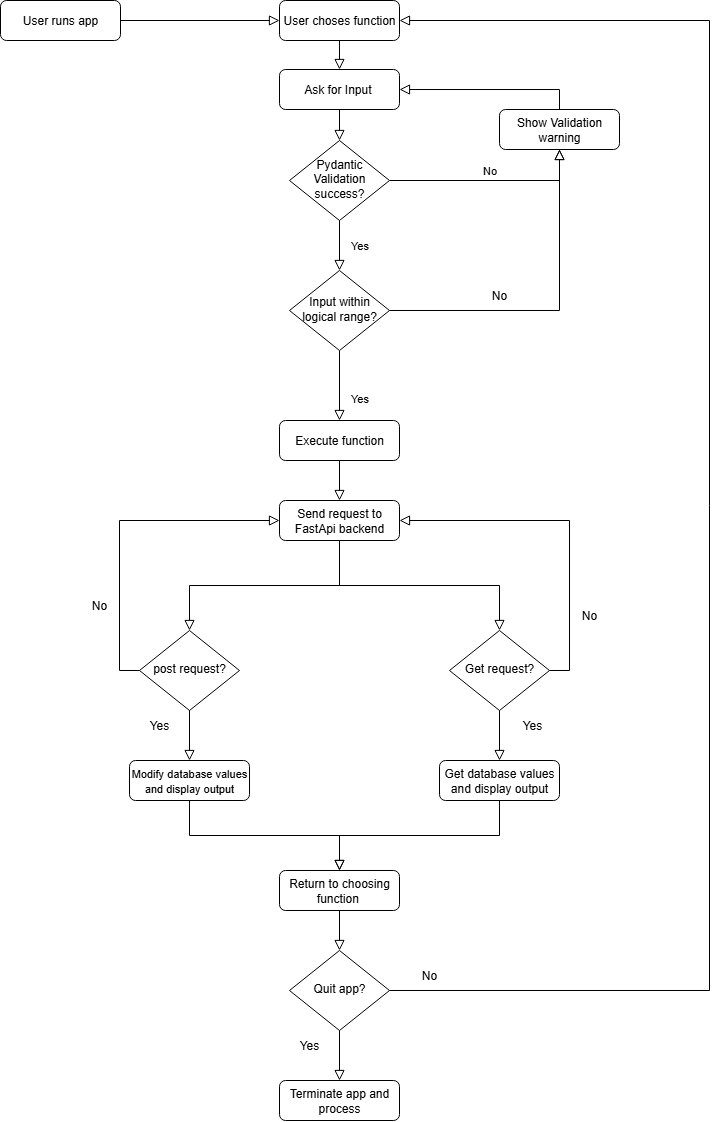

The diagram above was exported from draw.io. Its source (the exported page's mxGraphModel, read from the mxfile embedded in the PNG):
<mxGraphModel dx="3100" dy="156" grid="1" gridSize="10" guides="1" tooltips="1" connect="1" arrows="1" fold="1" page="1" pageScale="1" pageWidth="827" pageHeight="1169" math="0" shadow="0">
  <root>
    <mxCell id="WIyWlLk6GJQsqaUBKTNV-0" />
    <mxCell id="WIyWlLk6GJQsqaUBKTNV-1" parent="WIyWlLk6GJQsqaUBKTNV-0" />
    <mxCell id="WIyWlLk6GJQsqaUBKTNV-3" value="Ask for Input&amp;nbsp;" style="rounded=1;whiteSpace=wrap;html=1;fontSize=12;glass=0;strokeWidth=1;shadow=0;" parent="WIyWlLk6GJQsqaUBKTNV-1" vertex="1">
      <mxGeometry x="329" y="1249" width="120" height="40" as="geometry" />
    </mxCell>
    <mxCell id="WIyWlLk6GJQsqaUBKTNV-4" value="Yes" style="rounded=0;html=1;jettySize=auto;orthogonalLoop=1;fontSize=11;endArrow=block;endFill=0;endSize=8;strokeWidth=1;shadow=0;labelBackgroundColor=none;edgeStyle=orthogonalEdgeStyle;entryX=0.5;entryY=0;entryDx=0;entryDy=0;" parent="WIyWlLk6GJQsqaUBKTNV-1" source="WIyWlLk6GJQsqaUBKTNV-6" target="WIyWlLk6GJQsqaUBKTNV-10" edge="1">
      <mxGeometry y="20" relative="1" as="geometry">
        <mxPoint as="offset" />
        <mxPoint x="499" y="1650" as="targetPoint" />
      </mxGeometry>
    </mxCell>
    <mxCell id="WIyWlLk6GJQsqaUBKTNV-5" value="No" style="edgeStyle=orthogonalEdgeStyle;rounded=0;html=1;jettySize=auto;orthogonalLoop=1;fontSize=11;endArrow=block;endFill=0;endSize=8;strokeWidth=1;shadow=0;labelBackgroundColor=none;entryX=0.5;entryY=1;entryDx=0;entryDy=0;" parent="WIyWlLk6GJQsqaUBKTNV-1" source="WIyWlLk6GJQsqaUBKTNV-6" target="gZYJtypllby684P-J7iX-22" edge="1">
      <mxGeometry x="0.0015" y="10" relative="1" as="geometry">
        <mxPoint as="offset" />
      </mxGeometry>
    </mxCell>
    <mxCell id="WIyWlLk6GJQsqaUBKTNV-6" value="&lt;div&gt;Pydantic&lt;/div&gt;Validation success?" style="rhombus;whiteSpace=wrap;html=1;shadow=0;fontFamily=Helvetica;fontSize=12;align=center;strokeWidth=1;spacing=6;spacingTop=-4;" parent="WIyWlLk6GJQsqaUBKTNV-1" vertex="1">
      <mxGeometry x="339" y="1320" width="100" height="80" as="geometry" />
    </mxCell>
    <mxCell id="WIyWlLk6GJQsqaUBKTNV-7" value="Send request to FastApi backend" style="rounded=1;whiteSpace=wrap;html=1;fontSize=12;glass=0;strokeWidth=1;shadow=0;" parent="WIyWlLk6GJQsqaUBKTNV-1" vertex="1">
      <mxGeometry x="329" y="1680" width="120" height="40" as="geometry" />
    </mxCell>
    <mxCell id="WIyWlLk6GJQsqaUBKTNV-8" value="Yes" style="rounded=0;html=1;jettySize=auto;orthogonalLoop=1;fontSize=11;endArrow=block;endFill=0;endSize=8;strokeWidth=1;shadow=0;labelBackgroundColor=none;edgeStyle=orthogonalEdgeStyle;" parent="WIyWlLk6GJQsqaUBKTNV-1" source="WIyWlLk6GJQsqaUBKTNV-10" target="WIyWlLk6GJQsqaUBKTNV-11" edge="1">
      <mxGeometry x="0.3333" y="20" relative="1" as="geometry">
        <mxPoint as="offset" />
      </mxGeometry>
    </mxCell>
    <mxCell id="WIyWlLk6GJQsqaUBKTNV-9" value="" style="edgeStyle=orthogonalEdgeStyle;rounded=0;html=1;jettySize=auto;orthogonalLoop=1;fontSize=11;endArrow=block;endFill=0;endSize=8;strokeWidth=1;shadow=0;labelBackgroundColor=none;entryX=0.5;entryY=1;entryDx=0;entryDy=0;" parent="WIyWlLk6GJQsqaUBKTNV-1" source="WIyWlLk6GJQsqaUBKTNV-10" target="gZYJtypllby684P-J7iX-22" edge="1">
      <mxGeometry y="10" relative="1" as="geometry">
        <mxPoint as="offset" />
      </mxGeometry>
    </mxCell>
    <mxCell id="WIyWlLk6GJQsqaUBKTNV-10" value="Input within logical range?" style="rhombus;whiteSpace=wrap;html=1;shadow=0;fontFamily=Helvetica;fontSize=12;align=center;strokeWidth=1;spacing=6;spacingTop=-4;" parent="WIyWlLk6GJQsqaUBKTNV-1" vertex="1">
      <mxGeometry x="339" y="1450" width="100" height="80" as="geometry" />
    </mxCell>
    <mxCell id="WIyWlLk6GJQsqaUBKTNV-11" value="Execute function" style="rounded=1;whiteSpace=wrap;html=1;fontSize=12;glass=0;strokeWidth=1;shadow=0;" parent="WIyWlLk6GJQsqaUBKTNV-1" vertex="1">
      <mxGeometry x="329" y="1600" width="120" height="40" as="geometry" />
    </mxCell>
    <mxCell id="WIyWlLk6GJQsqaUBKTNV-12" value="&lt;font style=&quot;font-size: 11px;&quot;&gt;Modify database values and display output&lt;/font&gt;" style="rounded=1;whiteSpace=wrap;html=1;fontSize=12;glass=0;strokeWidth=1;shadow=0;" parent="WIyWlLk6GJQsqaUBKTNV-1" vertex="1">
      <mxGeometry x="179" y="1940" width="120" height="40" as="geometry" />
    </mxCell>
    <mxCell id="gZYJtypllby684P-J7iX-0" value="User choses function" style="rounded=1;whiteSpace=wrap;html=1;fontSize=12;glass=0;strokeWidth=1;shadow=0;" parent="WIyWlLk6GJQsqaUBKTNV-1" vertex="1">
      <mxGeometry x="329" y="1180" width="120" height="40" as="geometry" />
    </mxCell>
    <mxCell id="gZYJtypllby684P-J7iX-9" value="User runs app" style="rounded=1;whiteSpace=wrap;html=1;fontSize=12;glass=0;strokeWidth=1;shadow=0;" parent="WIyWlLk6GJQsqaUBKTNV-1" vertex="1">
      <mxGeometry x="50" y="1180" width="120" height="40" as="geometry" />
    </mxCell>
    <mxCell id="gZYJtypllby684P-J7iX-10" value="" style="rounded=0;html=1;jettySize=auto;orthogonalLoop=1;fontSize=11;endArrow=block;endFill=0;endSize=8;strokeWidth=1;shadow=0;labelBackgroundColor=none;edgeStyle=orthogonalEdgeStyle;exitX=1;exitY=0.5;exitDx=0;exitDy=0;" parent="WIyWlLk6GJQsqaUBKTNV-1" source="gZYJtypllby684P-J7iX-9" target="gZYJtypllby684P-J7iX-0" edge="1">
      <mxGeometry relative="1" as="geometry">
        <mxPoint x="388.8" y="1080" as="sourcePoint" />
        <mxPoint x="388.8" y="1180" as="targetPoint" />
      </mxGeometry>
    </mxCell>
    <mxCell id="gZYJtypllby684P-J7iX-12" value="" style="rounded=0;html=1;jettySize=auto;orthogonalLoop=1;fontSize=11;endArrow=block;endFill=0;endSize=8;strokeWidth=1;shadow=0;labelBackgroundColor=none;edgeStyle=orthogonalEdgeStyle;exitX=0.5;exitY=1;exitDx=0;exitDy=0;entryX=0.5;entryY=0;entryDx=0;entryDy=0;" parent="WIyWlLk6GJQsqaUBKTNV-1" source="gZYJtypllby684P-J7iX-0" target="WIyWlLk6GJQsqaUBKTNV-3" edge="1">
      <mxGeometry relative="1" as="geometry">
        <mxPoint x="389" y="920" as="sourcePoint" />
        <mxPoint x="391" y="1090" as="targetPoint" />
      </mxGeometry>
    </mxCell>
    <mxCell id="gZYJtypllby684P-J7iX-20" value="" style="rounded=0;html=1;jettySize=auto;orthogonalLoop=1;fontSize=11;endArrow=block;endFill=0;endSize=8;strokeWidth=1;shadow=0;labelBackgroundColor=none;edgeStyle=orthogonalEdgeStyle;exitX=0.5;exitY=1;exitDx=0;exitDy=0;entryX=0.5;entryY=0;entryDx=0;entryDy=0;" parent="WIyWlLk6GJQsqaUBKTNV-1" source="WIyWlLk6GJQsqaUBKTNV-3" target="WIyWlLk6GJQsqaUBKTNV-6" edge="1">
      <mxGeometry relative="1" as="geometry">
        <mxPoint x="699" y="1140" as="sourcePoint" />
        <mxPoint x="469" y="1180" as="targetPoint" />
      </mxGeometry>
    </mxCell>
    <mxCell id="gZYJtypllby684P-J7iX-22" value="Show Validation warning" style="rounded=1;whiteSpace=wrap;html=1;fontSize=12;glass=0;strokeWidth=1;shadow=0;" parent="WIyWlLk6GJQsqaUBKTNV-1" vertex="1">
      <mxGeometry x="549" y="1289" width="120" height="40" as="geometry" />
    </mxCell>
    <mxCell id="wQx8r1Id8-ItWrmltqho-0" value="" style="rounded=0;html=1;jettySize=auto;orthogonalLoop=1;fontSize=11;endArrow=block;endFill=0;endSize=8;strokeWidth=1;shadow=0;labelBackgroundColor=none;edgeStyle=orthogonalEdgeStyle;exitX=0.5;exitY=0;exitDx=0;exitDy=0;entryX=1;entryY=0.5;entryDx=0;entryDy=0;" parent="WIyWlLk6GJQsqaUBKTNV-1" source="gZYJtypllby684P-J7iX-22" target="WIyWlLk6GJQsqaUBKTNV-3" edge="1">
      <mxGeometry relative="1" as="geometry">
        <mxPoint x="632" y="1180" as="sourcePoint" />
        <mxPoint x="529" y="1120" as="targetPoint" />
      </mxGeometry>
    </mxCell>
    <mxCell id="wQx8r1Id8-ItWrmltqho-4" value="" style="rounded=0;html=1;jettySize=auto;orthogonalLoop=1;fontSize=11;endArrow=block;endFill=0;endSize=8;strokeWidth=1;shadow=0;labelBackgroundColor=none;edgeStyle=orthogonalEdgeStyle;exitX=0.5;exitY=1;exitDx=0;exitDy=0;entryX=0.5;entryY=0;entryDx=0;entryDy=0;" parent="WIyWlLk6GJQsqaUBKTNV-1" source="WIyWlLk6GJQsqaUBKTNV-11" target="WIyWlLk6GJQsqaUBKTNV-7" edge="1">
      <mxGeometry x="0.3333" y="20" relative="1" as="geometry">
        <mxPoint as="offset" />
        <mxPoint x="499" y="1620" as="sourcePoint" />
        <mxPoint x="562" y="1650" as="targetPoint" />
      </mxGeometry>
    </mxCell>
    <mxCell id="wQx8r1Id8-ItWrmltqho-5" value="" style="rounded=0;html=1;jettySize=auto;orthogonalLoop=1;fontSize=11;endArrow=block;endFill=0;endSize=8;strokeWidth=1;shadow=0;labelBackgroundColor=none;edgeStyle=orthogonalEdgeStyle;exitX=0.5;exitY=1;exitDx=0;exitDy=0;entryX=0.5;entryY=0;entryDx=0;entryDy=0;" parent="WIyWlLk6GJQsqaUBKTNV-1" source="WIyWlLk6GJQsqaUBKTNV-7" target="wQx8r1Id8-ItWrmltqho-6" edge="1">
      <mxGeometry x="0.3333" y="20" relative="1" as="geometry">
        <mxPoint as="offset" />
        <mxPoint x="414.13" y="1740" as="sourcePoint" />
        <mxPoint x="363.87" y="1840" as="targetPoint" />
      </mxGeometry>
    </mxCell>
    <mxCell id="wQx8r1Id8-ItWrmltqho-6" value="post request?" style="rhombus;whiteSpace=wrap;html=1;shadow=0;fontFamily=Helvetica;fontSize=12;align=center;strokeWidth=1;spacing=6;spacingTop=-4;" parent="WIyWlLk6GJQsqaUBKTNV-1" vertex="1">
      <mxGeometry x="189" y="1810" width="100" height="80" as="geometry" />
    </mxCell>
    <mxCell id="wQx8r1Id8-ItWrmltqho-7" value="Get request?" style="rhombus;whiteSpace=wrap;html=1;shadow=0;fontFamily=Helvetica;fontSize=12;align=center;strokeWidth=1;spacing=6;spacingTop=-4;" parent="WIyWlLk6GJQsqaUBKTNV-1" vertex="1">
      <mxGeometry x="499" y="1810" width="100" height="80" as="geometry" />
    </mxCell>
    <mxCell id="wQx8r1Id8-ItWrmltqho-8" value="" style="rounded=0;html=1;jettySize=auto;orthogonalLoop=1;fontSize=11;endArrow=block;endFill=0;endSize=8;strokeWidth=1;shadow=0;labelBackgroundColor=none;edgeStyle=orthogonalEdgeStyle;exitX=0;exitY=0.5;exitDx=0;exitDy=0;entryX=0;entryY=0.5;entryDx=0;entryDy=0;" parent="WIyWlLk6GJQsqaUBKTNV-1" source="wQx8r1Id8-ItWrmltqho-6" target="WIyWlLk6GJQsqaUBKTNV-7" edge="1">
      <mxGeometry x="0.3333" y="20" relative="1" as="geometry">
        <mxPoint as="offset" />
        <mxPoint x="149" y="1750" as="sourcePoint" />
        <mxPoint x="149" y="1840" as="targetPoint" />
      </mxGeometry>
    </mxCell>
    <mxCell id="wQx8r1Id8-ItWrmltqho-9" value="No" style="text;html=1;align=center;verticalAlign=middle;whiteSpace=wrap;rounded=0;" parent="WIyWlLk6GJQsqaUBKTNV-1" vertex="1">
      <mxGeometry x="119" y="1770" width="60" height="30" as="geometry" />
    </mxCell>
    <mxCell id="wQx8r1Id8-ItWrmltqho-11" value="" style="rounded=0;html=1;jettySize=auto;orthogonalLoop=1;fontSize=11;endArrow=block;endFill=0;endSize=8;strokeWidth=1;shadow=0;labelBackgroundColor=none;edgeStyle=orthogonalEdgeStyle;exitX=0.5;exitY=1;exitDx=0;exitDy=0;entryX=0.5;entryY=0;entryDx=0;entryDy=0;" parent="WIyWlLk6GJQsqaUBKTNV-1" source="WIyWlLk6GJQsqaUBKTNV-7" target="wQx8r1Id8-ItWrmltqho-7" edge="1">
      <mxGeometry x="0.3333" y="20" relative="1" as="geometry">
        <mxPoint as="offset" />
        <mxPoint x="479" y="1760" as="sourcePoint" />
        <mxPoint x="329" y="1850" as="targetPoint" />
      </mxGeometry>
    </mxCell>
    <mxCell id="wQx8r1Id8-ItWrmltqho-12" value="" style="rounded=0;html=1;jettySize=auto;orthogonalLoop=1;fontSize=11;endArrow=block;endFill=0;endSize=8;strokeWidth=1;shadow=0;labelBackgroundColor=none;edgeStyle=orthogonalEdgeStyle;exitX=1;exitY=0.5;exitDx=0;exitDy=0;entryX=1;entryY=0.5;entryDx=0;entryDy=0;" parent="WIyWlLk6GJQsqaUBKTNV-1" source="wQx8r1Id8-ItWrmltqho-7" target="WIyWlLk6GJQsqaUBKTNV-7" edge="1">
      <mxGeometry x="0.3333" y="20" relative="1" as="geometry">
        <mxPoint as="offset" />
        <mxPoint x="559" y="1799.52" as="sourcePoint" />
        <mxPoint x="699" y="1649.52" as="targetPoint" />
      </mxGeometry>
    </mxCell>
    <mxCell id="wQx8r1Id8-ItWrmltqho-13" value="No" style="text;html=1;align=center;verticalAlign=middle;whiteSpace=wrap;rounded=0;" parent="WIyWlLk6GJQsqaUBKTNV-1" vertex="1">
      <mxGeometry x="609" y="1780" width="60" height="30" as="geometry" />
    </mxCell>
    <mxCell id="wQx8r1Id8-ItWrmltqho-14" value="" style="rounded=0;html=1;jettySize=auto;orthogonalLoop=1;fontSize=11;endArrow=block;endFill=0;endSize=8;strokeWidth=1;shadow=0;labelBackgroundColor=none;edgeStyle=orthogonalEdgeStyle;exitX=0.5;exitY=1;exitDx=0;exitDy=0;entryX=0.5;entryY=0;entryDx=0;entryDy=0;" parent="WIyWlLk6GJQsqaUBKTNV-1" source="wQx8r1Id8-ItWrmltqho-6" target="WIyWlLk6GJQsqaUBKTNV-12" edge="1">
      <mxGeometry x="0.3333" y="20" relative="1" as="geometry">
        <mxPoint as="offset" />
        <mxPoint x="389" y="1830" as="sourcePoint" />
        <mxPoint x="239" y="1920" as="targetPoint" />
      </mxGeometry>
    </mxCell>
    <mxCell id="wQx8r1Id8-ItWrmltqho-15" value="" style="rounded=0;html=1;jettySize=auto;orthogonalLoop=1;fontSize=11;endArrow=block;endFill=0;endSize=8;strokeWidth=1;shadow=0;labelBackgroundColor=none;edgeStyle=orthogonalEdgeStyle;exitX=0.5;exitY=1;exitDx=0;exitDy=0;entryX=0.5;entryY=0;entryDx=0;entryDy=0;" parent="WIyWlLk6GJQsqaUBKTNV-1" source="wQx8r1Id8-ItWrmltqho-7" target="wQx8r1Id8-ItWrmltqho-17" edge="1">
      <mxGeometry x="0.3333" y="20" relative="1" as="geometry">
        <mxPoint as="offset" />
        <mxPoint x="359" y="1870" as="sourcePoint" />
        <mxPoint x="549" y="1900" as="targetPoint" />
      </mxGeometry>
    </mxCell>
    <mxCell id="wQx8r1Id8-ItWrmltqho-17" value="Get database values and display output" style="rounded=1;whiteSpace=wrap;html=1;fontSize=12;glass=0;strokeWidth=1;shadow=0;" parent="WIyWlLk6GJQsqaUBKTNV-1" vertex="1">
      <mxGeometry x="489" y="1940" width="120" height="40" as="geometry" />
    </mxCell>
    <mxCell id="wQx8r1Id8-ItWrmltqho-18" value="Return to choosing function&amp;nbsp;" style="rounded=1;whiteSpace=wrap;html=1;fontSize=12;glass=0;strokeWidth=1;shadow=0;" parent="WIyWlLk6GJQsqaUBKTNV-1" vertex="1">
      <mxGeometry x="329" y="2050" width="120" height="40" as="geometry" />
    </mxCell>
    <mxCell id="wQx8r1Id8-ItWrmltqho-19" value="" style="rounded=0;html=1;jettySize=auto;orthogonalLoop=1;fontSize=11;endArrow=block;endFill=0;endSize=8;strokeWidth=1;shadow=0;labelBackgroundColor=none;edgeStyle=orthogonalEdgeStyle;exitX=0.5;exitY=1;exitDx=0;exitDy=0;entryX=0.5;entryY=0;entryDx=0;entryDy=0;" parent="WIyWlLk6GJQsqaUBKTNV-1" source="WIyWlLk6GJQsqaUBKTNV-12" target="wQx8r1Id8-ItWrmltqho-18" edge="1">
      <mxGeometry x="0.3333" y="20" relative="1" as="geometry">
        <mxPoint as="offset" />
        <mxPoint x="299" y="1770" as="sourcePoint" />
        <mxPoint x="299" y="1940" as="targetPoint" />
      </mxGeometry>
    </mxCell>
    <mxCell id="wQx8r1Id8-ItWrmltqho-20" value="" style="rounded=0;html=1;jettySize=auto;orthogonalLoop=1;fontSize=11;endArrow=block;endFill=0;endSize=8;strokeWidth=1;shadow=0;labelBackgroundColor=none;edgeStyle=orthogonalEdgeStyle;exitX=0.5;exitY=1;exitDx=0;exitDy=0;entryX=0.5;entryY=0;entryDx=0;entryDy=0;" parent="WIyWlLk6GJQsqaUBKTNV-1" source="wQx8r1Id8-ItWrmltqho-17" target="wQx8r1Id8-ItWrmltqho-18" edge="1">
      <mxGeometry x="0.3333" y="20" relative="1" as="geometry">
        <mxPoint as="offset" />
        <mxPoint x="519" y="1880" as="sourcePoint" />
        <mxPoint x="519" y="2050" as="targetPoint" />
      </mxGeometry>
    </mxCell>
    <mxCell id="wQx8r1Id8-ItWrmltqho-21" value="Quit app?" style="rhombus;whiteSpace=wrap;html=1;shadow=0;fontFamily=Helvetica;fontSize=12;align=center;strokeWidth=1;spacing=6;spacingTop=-4;" parent="WIyWlLk6GJQsqaUBKTNV-1" vertex="1">
      <mxGeometry x="339" y="2130" width="100" height="80" as="geometry" />
    </mxCell>
    <mxCell id="wQx8r1Id8-ItWrmltqho-22" value="" style="rounded=0;html=1;jettySize=auto;orthogonalLoop=1;fontSize=11;endArrow=block;endFill=0;endSize=8;strokeWidth=1;shadow=0;labelBackgroundColor=none;edgeStyle=orthogonalEdgeStyle;exitX=0.5;exitY=1;exitDx=0;exitDy=0;entryX=0.5;entryY=0;entryDx=0;entryDy=0;" parent="WIyWlLk6GJQsqaUBKTNV-1" source="wQx8r1Id8-ItWrmltqho-18" target="wQx8r1Id8-ItWrmltqho-21" edge="1">
      <mxGeometry x="0.3333" y="20" relative="1" as="geometry">
        <mxPoint as="offset" />
        <mxPoint x="439" y="2080" as="sourcePoint" />
        <mxPoint x="279" y="2180" as="targetPoint" />
      </mxGeometry>
    </mxCell>
    <mxCell id="wQx8r1Id8-ItWrmltqho-23" value="Terminate app and process" style="rounded=1;whiteSpace=wrap;html=1;fontSize=12;glass=0;strokeWidth=1;shadow=0;" parent="WIyWlLk6GJQsqaUBKTNV-1" vertex="1">
      <mxGeometry x="329" y="2260" width="120" height="40" as="geometry" />
    </mxCell>
    <mxCell id="wQx8r1Id8-ItWrmltqho-24" value="" style="rounded=0;html=1;jettySize=auto;orthogonalLoop=1;fontSize=11;endArrow=block;endFill=0;endSize=8;strokeWidth=1;shadow=0;labelBackgroundColor=none;edgeStyle=orthogonalEdgeStyle;exitX=0.5;exitY=1;exitDx=0;exitDy=0;entryX=0.5;entryY=0;entryDx=0;entryDy=0;" parent="WIyWlLk6GJQsqaUBKTNV-1" source="wQx8r1Id8-ItWrmltqho-21" target="wQx8r1Id8-ItWrmltqho-23" edge="1">
      <mxGeometry x="0.3333" y="20" relative="1" as="geometry">
        <mxPoint as="offset" />
        <mxPoint x="328.52" y="2210" as="sourcePoint" />
        <mxPoint x="328.52" y="2280" as="targetPoint" />
      </mxGeometry>
    </mxCell>
    <mxCell id="wQx8r1Id8-ItWrmltqho-25" value="Yes" style="text;html=1;align=center;verticalAlign=middle;whiteSpace=wrap;rounded=0;" parent="WIyWlLk6GJQsqaUBKTNV-1" vertex="1">
      <mxGeometry x="552" y="1890" width="60" height="30" as="geometry" />
    </mxCell>
    <mxCell id="wQx8r1Id8-ItWrmltqho-26" value="Yes" style="text;html=1;align=center;verticalAlign=middle;whiteSpace=wrap;rounded=0;" parent="WIyWlLk6GJQsqaUBKTNV-1" vertex="1">
      <mxGeometry x="179" y="1890" width="60" height="30" as="geometry" />
    </mxCell>
    <mxCell id="wQx8r1Id8-ItWrmltqho-27" value="Yes" style="text;html=1;align=center;verticalAlign=middle;whiteSpace=wrap;rounded=0;" parent="WIyWlLk6GJQsqaUBKTNV-1" vertex="1">
      <mxGeometry x="329" y="2210" width="60" height="30" as="geometry" />
    </mxCell>
    <mxCell id="wQx8r1Id8-ItWrmltqho-28" value="" style="rounded=0;html=1;jettySize=auto;orthogonalLoop=1;fontSize=11;endArrow=block;endFill=0;endSize=8;strokeWidth=1;shadow=0;labelBackgroundColor=none;edgeStyle=orthogonalEdgeStyle;exitX=1;exitY=0.5;exitDx=0;exitDy=0;entryX=1;entryY=0.5;entryDx=0;entryDy=0;" parent="WIyWlLk6GJQsqaUBKTNV-1" source="wQx8r1Id8-ItWrmltqho-21" target="gZYJtypllby684P-J7iX-0" edge="1">
      <mxGeometry x="0.3333" y="20" relative="1" as="geometry">
        <mxPoint as="offset" />
        <mxPoint x="489" y="2160" as="sourcePoint" />
        <mxPoint x="499" y="1030" as="targetPoint" />
        <Array as="points">
          <mxPoint x="759" y="2170" />
          <mxPoint x="759" y="1200" />
        </Array>
      </mxGeometry>
    </mxCell>
    <mxCell id="wQx8r1Id8-ItWrmltqho-30" value="No" style="text;html=1;align=center;verticalAlign=middle;whiteSpace=wrap;rounded=0;" parent="WIyWlLk6GJQsqaUBKTNV-1" vertex="1">
      <mxGeometry x="449" y="2140" width="60" height="30" as="geometry" />
    </mxCell>
    <mxCell id="eqBSDsLKShEnqBh9VTmJ-1" value="No" style="text;html=1;align=center;verticalAlign=middle;whiteSpace=wrap;rounded=0;" vertex="1" parent="WIyWlLk6GJQsqaUBKTNV-1">
      <mxGeometry x="519" y="1460" width="60" height="30" as="geometry" />
    </mxCell>
  </root>
</mxGraphModel>